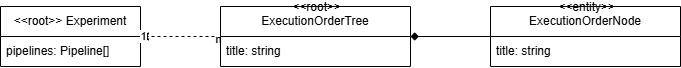

The diagram above was exported from draw.io. Its source (the exported page's mxGraphModel, read from the mxfile embedded in the PNG):
<mxGraphModel dx="989" dy="538" grid="1" gridSize="10" guides="1" tooltips="1" connect="1" arrows="1" fold="1" page="1" pageScale="1" pageWidth="827" pageHeight="1169" math="0" shadow="0">
  <root>
    <mxCell id="0" />
    <mxCell id="1" parent="0" />
    <mxCell id="JawKohkMJwjRLg27JhYz-1" value="&amp;lt;&amp;lt;root&amp;gt;&amp;gt; Experiment" style="swimlane;fontStyle=0;childLayout=stackLayout;horizontal=1;startSize=30;horizontalStack=0;resizeParent=1;resizeParentMax=0;resizeLast=0;collapsible=1;marginBottom=0;whiteSpace=wrap;html=1;" vertex="1" parent="1">
      <mxGeometry x="540" y="338" width="140" height="60" as="geometry" />
    </mxCell>
    <mxCell id="JawKohkMJwjRLg27JhYz-2" value="pipelines: Pipeline[]" style="text;strokeColor=none;fillColor=none;align=left;verticalAlign=middle;spacingLeft=4;spacingRight=4;overflow=hidden;points=[[0,0.5],[1,0.5]];portConstraint=eastwest;rotatable=0;whiteSpace=wrap;html=1;" vertex="1" parent="JawKohkMJwjRLg27JhYz-1">
      <mxGeometry y="30" width="140" height="30" as="geometry" />
    </mxCell>
    <mxCell id="JawKohkMJwjRLg27JhYz-3" style="edgeStyle=orthogonalEdgeStyle;rounded=0;orthogonalLoop=1;jettySize=auto;html=1;entryX=1;entryY=0.5;entryDx=0;entryDy=0;endArrow=classic;endFill=1;dashed=1;" edge="1" parent="1" source="JawKohkMJwjRLg27JhYz-6" target="JawKohkMJwjRLg27JhYz-1">
      <mxGeometry relative="1" as="geometry" />
    </mxCell>
    <mxCell id="JawKohkMJwjRLg27JhYz-4" value="1" style="edgeLabel;html=1;align=center;verticalAlign=middle;resizable=0;points=[];" vertex="1" connectable="0" parent="JawKohkMJwjRLg27JhYz-3">
      <mxGeometry x="0.9328" relative="1" as="geometry">
        <mxPoint as="offset" />
      </mxGeometry>
    </mxCell>
    <mxCell id="JawKohkMJwjRLg27JhYz-5" value="n" style="edgeLabel;html=1;align=center;verticalAlign=middle;resizable=0;points=[];" vertex="1" connectable="0" parent="JawKohkMJwjRLg27JhYz-3">
      <mxGeometry x="-0.9496" y="3" relative="1" as="geometry">
        <mxPoint as="offset" />
      </mxGeometry>
    </mxCell>
    <mxCell id="JawKohkMJwjRLg27JhYz-6" value="&lt;div&gt;&amp;nbsp;&lt;span style=&quot;background-color: initial;&quot;&gt;&amp;lt;&amp;lt;root&amp;gt;&amp;gt;&lt;/span&gt;&lt;/div&gt;ExecutionOrderTree&lt;br&gt;&lt;div&gt;&lt;br&gt;&lt;/div&gt;" style="swimlane;fontStyle=0;childLayout=stackLayout;horizontal=1;startSize=30;horizontalStack=0;resizeParent=1;resizeParentMax=0;resizeLast=0;collapsible=1;marginBottom=0;whiteSpace=wrap;html=1;" vertex="1" parent="1">
      <mxGeometry x="760" y="338" width="190" height="60" as="geometry" />
    </mxCell>
    <mxCell id="JawKohkMJwjRLg27JhYz-7" value="title: string" style="text;strokeColor=none;fillColor=none;align=left;verticalAlign=middle;spacingLeft=4;spacingRight=4;overflow=hidden;points=[[0,0.5],[1,0.5]];portConstraint=eastwest;rotatable=0;whiteSpace=wrap;html=1;" vertex="1" parent="JawKohkMJwjRLg27JhYz-6">
      <mxGeometry y="30" width="190" height="30" as="geometry" />
    </mxCell>
    <mxCell id="JawKohkMJwjRLg27JhYz-8" style="edgeStyle=orthogonalEdgeStyle;rounded=0;orthogonalLoop=1;jettySize=auto;html=1;endArrow=diamond;endFill=1;" edge="1" parent="1" source="JawKohkMJwjRLg27JhYz-9" target="JawKohkMJwjRLg27JhYz-6">
      <mxGeometry relative="1" as="geometry" />
    </mxCell>
    <mxCell id="JawKohkMJwjRLg27JhYz-9" value="&lt;div&gt;&amp;nbsp;&lt;span style=&quot;background-color: initial;&quot;&gt;&amp;lt;&amp;lt;entity&amp;gt;&amp;gt;&lt;/span&gt;&lt;/div&gt;ExecutionOrderNode&lt;br&gt;&lt;div&gt;&lt;br&gt;&lt;/div&gt;" style="swimlane;fontStyle=0;childLayout=stackLayout;horizontal=1;startSize=30;horizontalStack=0;resizeParent=1;resizeParentMax=0;resizeLast=0;collapsible=1;marginBottom=0;whiteSpace=wrap;html=1;" vertex="1" parent="1">
      <mxGeometry x="1030" y="338" width="190" height="60" as="geometry" />
    </mxCell>
    <mxCell id="JawKohkMJwjRLg27JhYz-10" value="title: string" style="text;strokeColor=none;fillColor=none;align=left;verticalAlign=middle;spacingLeft=4;spacingRight=4;overflow=hidden;points=[[0,0.5],[1,0.5]];portConstraint=eastwest;rotatable=0;whiteSpace=wrap;html=1;" vertex="1" parent="JawKohkMJwjRLg27JhYz-9">
      <mxGeometry y="30" width="190" height="30" as="geometry" />
    </mxCell>
  </root>
</mxGraphModel>